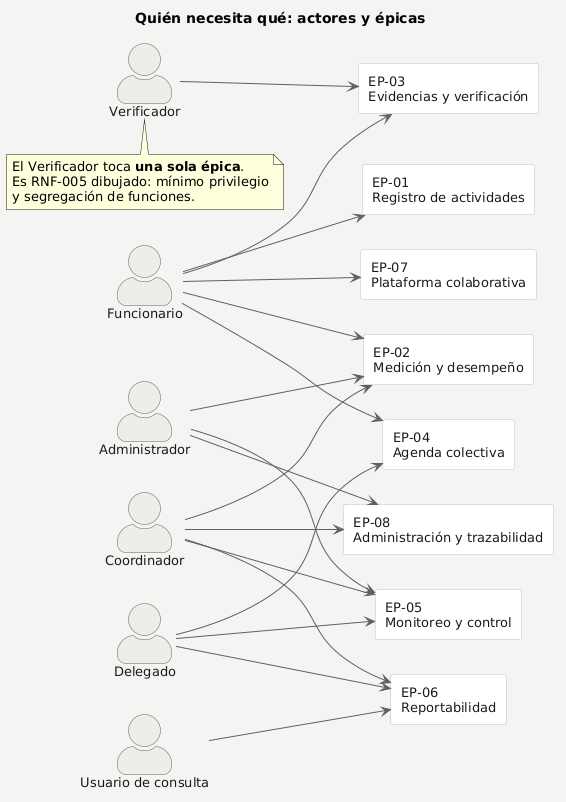

The diagram above was rendered by PlantUML. Its source (embedded in the PNG):
@startuml
' Relación actor - épica. Un actor se une a una épica cuando la ejecuta
' o la consume, no cuando simplemente puede verla.
title Quién necesita qué: actores y épicas

skinparam backgroundColor #F4F4F2
skinparam shadowing false
skinparam defaultFontName Arial
skinparam defaultFontSize 13
skinparam ArrowColor #5B6166
skinparam actorStyle awesome
skinparam actor {
  BackgroundColor #EFEDE8
  BorderColor #5B6166
  FontColor #1A1A1A
}
skinparam rectangle {
  BackgroundColor #FFFFFF
  BorderColor #B9BDBF
  FontColor #1A1A1A
}

left to right direction

actor "Administrador" as ADM
actor "Coordinador" as COO
actor "Delegado" as DEL
actor "Funcionario" as FUN
actor "Verificador" as VER
actor "Usuario de consulta" as CON

rectangle "EP-01\nRegistro de actividades" as EP01
rectangle "EP-02\nMedición y desempeño" as EP02
rectangle "EP-03\nEvidencias y verificación" as EP03
rectangle "EP-04\nAgenda colectiva" as EP04
rectangle "EP-05\nMonitoreo y control" as EP05
rectangle "EP-06\nReportabilidad" as EP06
rectangle "EP-07\nPlataforma colaborativa" as EP07
rectangle "EP-08\nAdministración y trazabilidad" as EP08

FUN --> EP01
FUN --> EP02
FUN --> EP03
FUN --> EP04
FUN --> EP07

VER --> EP03

DEL --> EP04
DEL --> EP05
DEL --> EP06

COO --> EP02
COO --> EP05
COO --> EP06
COO --> EP08

ADM --> EP02
ADM --> EP05
ADM --> EP08

CON --> EP06

note bottom of VER
  El Verificador toca **una sola épica**.
  Es RNF-005 dibujado: mínimo privilegio
  y segregación de funciones.
end note
@enduml